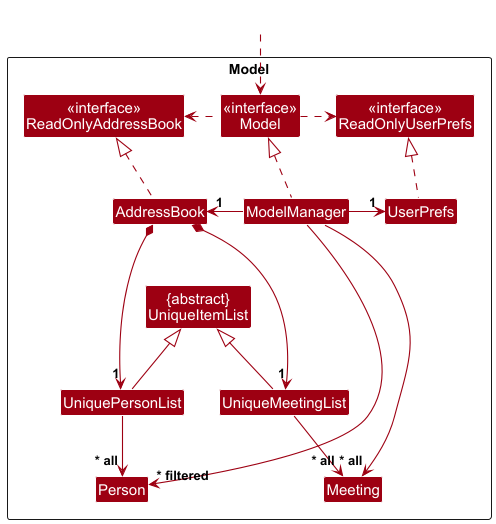

The diagram above was rendered by PlantUML. Its source (embedded in the PNG):
@startuml
!include style.puml
skinparam arrowThickness 1.1
skinparam arrowColor MODEL_COLOR
skinparam classBackgroundColor MODEL_COLOR

Package Model as ModelPackage <<Rectangle>>{
Class "<<interface>>\nReadOnlyAddressBook" as ReadOnlyAddressBook
Class "<<interface>>\nReadOnlyUserPrefs" as ReadOnlyUserPrefs
Class "<<interface>>\nModel" as Model
Class AddressBook
Class ModelManager
Class UserPrefs

Class "{abstract}\nUniqueItemList" as UniqueItemList
Class UniquePersonList
Class UniqueMeetingList

Class Person
Class Meeting

Class I #FFFFFF
}

Class HiddenOutside #FFFFFF
HiddenOutside ..> Model

AddressBook .up.|> ReadOnlyAddressBook

ModelManager .up.|> Model
Model .right.> ReadOnlyUserPrefs
Model .left.> ReadOnlyAddressBook
ModelManager -left-> "1" AddressBook
ModelManager -right-> "1" UserPrefs
UserPrefs .up.|> ReadOnlyUserPrefs

AddressBook -[hidden]-> UniqueItemList
UniquePersonList -up-|> UniqueItemList
UniqueMeetingList -up-|> UniqueItemList
AddressBook *--> "1" UniquePersonList
AddressBook *--> "1" UniqueMeetingList
UniquePersonList --> "~* all" Person
UniqueMeetingList --> "~* all" Meeting

Person -[hidden]up--> I

ModelManager --> "~* filtered" Person
ModelManager --> "~* all" Meeting
@enduml